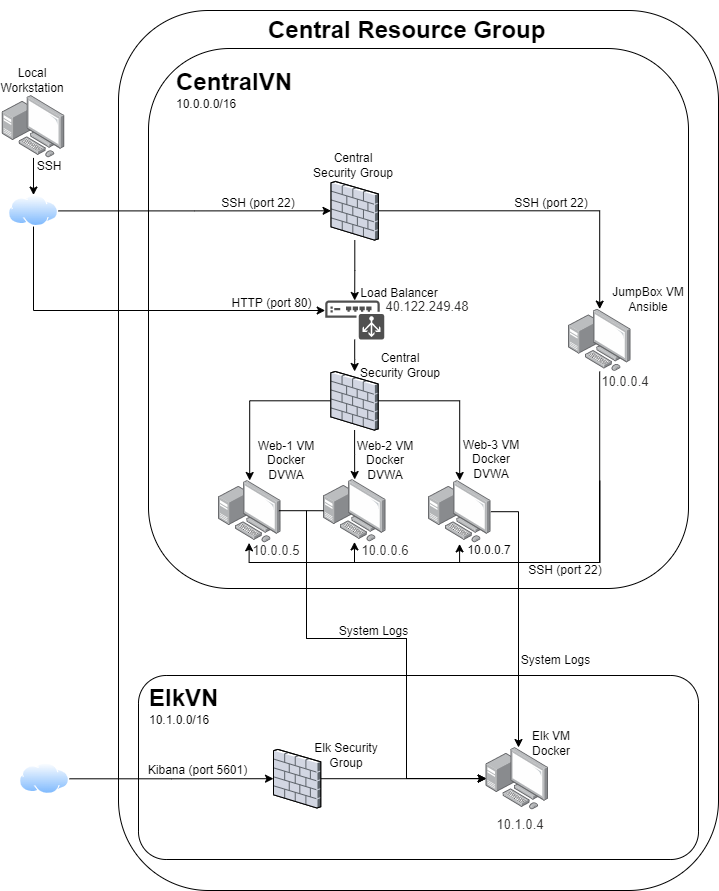

The diagram above was exported from draw.io. Its source (the exported page's mxGraphModel, read from the mxfile embedded in the PNG):
<mxGraphModel dx="1422" dy="918" grid="1" gridSize="10" guides="1" tooltips="1" connect="1" arrows="1" fold="1" page="1" pageScale="1" pageWidth="850" pageHeight="1100" math="0" shadow="0">
  <root>
    <mxCell id="0" />
    <mxCell id="1" parent="0" />
    <mxCell id="oWHhhvNTUkaFGwxlP85A-1" value="" style="rounded=1;whiteSpace=wrap;html=1;" parent="1" vertex="1">
      <mxGeometry x="170" y="140" width="600" height="880" as="geometry" />
    </mxCell>
    <mxCell id="oWHhhvNTUkaFGwxlP85A-2" value="" style="rounded=1;whiteSpace=wrap;html=1;" parent="1" vertex="1">
      <mxGeometry x="200" y="178" width="540" height="540" as="geometry" />
    </mxCell>
    <mxCell id="oWHhhvNTUkaFGwxlP85A-3" value="" style="points=[];aspect=fixed;html=1;align=center;shadow=0;dashed=0;image;image=img/lib/allied_telesis/computer_and_terminals/Personal_Computer_with_Server.svg;" parent="1" vertex="1">
      <mxGeometry x="270" y="610" width="62.400000000000006" height="62.400000000000006" as="geometry" />
    </mxCell>
    <mxCell id="oWHhhvNTUkaFGwxlP85A-4" value="" style="points=[];aspect=fixed;html=1;align=center;shadow=0;dashed=0;image;image=img/lib/allied_telesis/computer_and_terminals/Personal_Computer_with_Server.svg;" parent="1" vertex="1">
      <mxGeometry x="375" y="609" width="62.400000000000006" height="62.400000000000006" as="geometry" />
    </mxCell>
    <mxCell id="oWHhhvNTUkaFGwxlP85A-5" value="" style="points=[];aspect=fixed;html=1;align=center;shadow=0;dashed=0;image;image=img/lib/allied_telesis/computer_and_terminals/Personal_Computer_with_Server.svg;" parent="1" vertex="1">
      <mxGeometry x="480" y="610" width="62.400000000000006" height="62.400000000000006" as="geometry" />
    </mxCell>
    <mxCell id="oWHhhvNTUkaFGwxlP85A-6" style="edgeStyle=orthogonalEdgeStyle;rounded=0;orthogonalLoop=1;jettySize=auto;html=1;entryX=0.498;entryY=1.016;entryDx=0;entryDy=0;entryPerimeter=0;" parent="1" target="oWHhhvNTUkaFGwxlP85A-5" edge="1">
      <mxGeometry relative="1" as="geometry">
        <mxPoint x="651.1999999999998" y="610" as="sourcePoint" />
        <Array as="points">
          <mxPoint x="651" y="692" />
          <mxPoint x="511" y="692" />
        </Array>
      </mxGeometry>
    </mxCell>
    <mxCell id="oWHhhvNTUkaFGwxlP85A-7" style="edgeStyle=orthogonalEdgeStyle;rounded=0;orthogonalLoop=1;jettySize=auto;html=1;" parent="1" edge="1">
      <mxGeometry relative="1" as="geometry">
        <mxPoint x="651.2" y="611" as="sourcePoint" />
        <mxPoint x="406" y="671.4000000000001" as="targetPoint" />
        <Array as="points">
          <mxPoint x="651" y="692" />
          <mxPoint x="406" y="692" />
        </Array>
      </mxGeometry>
    </mxCell>
    <mxCell id="oWHhhvNTUkaFGwxlP85A-8" style="edgeStyle=orthogonalEdgeStyle;rounded=0;orthogonalLoop=1;jettySize=auto;html=1;entryX=0.491;entryY=0.999;entryDx=0;entryDy=0;entryPerimeter=0;" parent="1" source="oWHhhvNTUkaFGwxlP85A-9" edge="1">
      <mxGeometry relative="1" as="geometry">
        <mxPoint x="651.1935483870966" y="623" as="sourcePoint" />
        <mxPoint x="300.6383999999998" y="672.3375999999998" as="targetPoint" />
        <Array as="points">
          <mxPoint x="651" y="692" />
          <mxPoint x="301" y="692" />
        </Array>
      </mxGeometry>
    </mxCell>
    <mxCell id="oWHhhvNTUkaFGwxlP85A-9" value="" style="points=[];aspect=fixed;html=1;align=center;shadow=0;dashed=0;image;image=img/lib/allied_telesis/computer_and_terminals/Personal_Computer_with_Server.svg;" parent="1" vertex="1">
      <mxGeometry x="620" y="438.6" width="62.400000000000006" height="62.400000000000006" as="geometry" />
    </mxCell>
    <mxCell id="hkkYPnjOd2yaMMNiB8sv-12" style="edgeStyle=orthogonalEdgeStyle;rounded=0;orthogonalLoop=1;jettySize=auto;html=1;" parent="1" source="oWHhhvNTUkaFGwxlP85A-13" target="hkkYPnjOd2yaMMNiB8sv-10" edge="1">
      <mxGeometry relative="1" as="geometry" />
    </mxCell>
    <mxCell id="oWHhhvNTUkaFGwxlP85A-13" value="" style="sketch=0;pointerEvents=1;shadow=0;dashed=0;html=1;strokeColor=none;fillColor=#505050;labelPosition=center;verticalLabelPosition=bottom;verticalAlign=top;outlineConnect=0;align=center;shape=mxgraph.office.devices.load_balancer;" parent="1" vertex="1">
      <mxGeometry x="376.7" y="430" width="59" height="39" as="geometry" />
    </mxCell>
    <mxCell id="oWHhhvNTUkaFGwxlP85A-14" value="JumpBox VM Ansible" style="text;html=1;strokeColor=none;fillColor=none;align=center;verticalAlign=middle;whiteSpace=wrap;rounded=0;" parent="1" vertex="1">
      <mxGeometry x="660" y="414" width="80" height="30" as="geometry" />
    </mxCell>
    <mxCell id="oWHhhvNTUkaFGwxlP85A-18" value="HTTP (port 80)" style="text;html=1;strokeColor=none;fillColor=none;align=center;verticalAlign=middle;whiteSpace=wrap;rounded=0;" parent="1" vertex="1">
      <mxGeometry x="280.7" y="418" width="85.3" height="30" as="geometry" />
    </mxCell>
    <mxCell id="oWHhhvNTUkaFGwxlP85A-19" value="&lt;p style=&quot;line-height: 0&quot;&gt;&lt;/p&gt;&lt;h1 style=&quot;line-height: 0.5&quot;&gt;CentralVN&lt;/h1&gt;&lt;p style=&quot;line-height: 0&quot;&gt;10.0.0.0/16&lt;/p&gt;&lt;p&gt;&lt;/p&gt;" style="text;html=1;strokeColor=none;fillColor=none;spacing=5;spacingTop=-20;whiteSpace=wrap;overflow=hidden;rounded=0;" parent="1" vertex="1">
      <mxGeometry x="223" y="200" width="131" height="45" as="geometry" />
    </mxCell>
    <mxCell id="oWHhhvNTUkaFGwxlP85A-25" value="&lt;h1&gt;Central Resource Group&lt;/h1&gt;" style="text;html=1;strokeColor=none;fillColor=none;spacing=5;spacingTop=-20;whiteSpace=wrap;overflow=hidden;rounded=0;" parent="1" vertex="1">
      <mxGeometry x="314.9" y="140" width="291.5" height="33" as="geometry" />
    </mxCell>
    <mxCell id="oWHhhvNTUkaFGwxlP85A-26" value="Web-1 VM&lt;br&gt;Docker DVWA" style="text;html=1;strokeColor=none;fillColor=none;align=center;verticalAlign=middle;whiteSpace=wrap;rounded=0;" parent="1" vertex="1">
      <mxGeometry x="308" y="570" width="60" height="40" as="geometry" />
    </mxCell>
    <mxCell id="oWHhhvNTUkaFGwxlP85A-27" value="Web-2 VM Docker DVWA" style="text;html=1;strokeColor=none;fillColor=none;align=center;verticalAlign=middle;whiteSpace=wrap;rounded=0;" parent="1" vertex="1">
      <mxGeometry x="407.3" y="570" width="60" height="40" as="geometry" />
    </mxCell>
    <mxCell id="oWHhhvNTUkaFGwxlP85A-28" value="Web-3 VM Docker DVWA" style="text;html=1;strokeColor=none;fillColor=none;align=center;verticalAlign=middle;whiteSpace=wrap;rounded=0;" parent="1" vertex="1">
      <mxGeometry x="513" y="569" width="60" height="40" as="geometry" />
    </mxCell>
    <mxCell id="oWHhhvNTUkaFGwxlP85A-29" value="" style="rounded=1;whiteSpace=wrap;html=1;" parent="1" vertex="1">
      <mxGeometry x="190" y="805" width="560" height="184" as="geometry" />
    </mxCell>
    <mxCell id="oWHhhvNTUkaFGwxlP85A-30" value="&lt;p style=&quot;line-height: 0.6&quot;&gt;&lt;/p&gt;&lt;h1 style=&quot;line-height: 0.5&quot;&gt;ElkVN&lt;/h1&gt;&lt;p style=&quot;line-height: 0&quot;&gt;10.1.0.0/16&lt;/p&gt;&lt;p&gt;&lt;/p&gt;" style="text;html=1;strokeColor=none;fillColor=none;spacing=5;spacingTop=-20;whiteSpace=wrap;overflow=hidden;rounded=0;" parent="1" vertex="1">
      <mxGeometry x="196" y="816" width="84" height="43" as="geometry" />
    </mxCell>
    <mxCell id="oWHhhvNTUkaFGwxlP85A-36" value="&lt;span style=&quot;color: rgb(50 , 49 , 48) ; font-family: &amp;#34;az_ea_font&amp;#34; , &amp;#34;segoe ui&amp;#34; , &amp;#34;az_font&amp;#34; , , , &amp;#34;blinkmacsystemfont&amp;#34; , &amp;#34;roboto&amp;#34; , &amp;#34;oxygen&amp;#34; , &amp;#34;ubuntu&amp;#34; , &amp;#34;cantarell&amp;#34; , &amp;#34;open sans&amp;#34; , &amp;#34;helvetica neue&amp;#34; , sans-serif ; font-size: 13px ; background-color: rgb(255 , 255 , 255)&quot;&gt;10.0.0.5&lt;/span&gt;" style="text;html=1;strokeColor=none;fillColor=none;align=center;verticalAlign=middle;whiteSpace=wrap;rounded=0;" parent="1" vertex="1">
      <mxGeometry x="298" y="665" width="60" height="30" as="geometry" />
    </mxCell>
    <mxCell id="oWHhhvNTUkaFGwxlP85A-37" value="&lt;span style=&quot;color: rgb(50 , 49 , 48) ; font-family: &amp;#34;az_ea_font&amp;#34; , &amp;#34;segoe ui&amp;#34; , &amp;#34;az_font&amp;#34; , , , &amp;#34;blinkmacsystemfont&amp;#34; , &amp;#34;roboto&amp;#34; , &amp;#34;oxygen&amp;#34; , &amp;#34;ubuntu&amp;#34; , &amp;#34;cantarell&amp;#34; , &amp;#34;open sans&amp;#34; , &amp;#34;helvetica neue&amp;#34; , sans-serif ; font-size: 13px ; background-color: rgb(255 , 255 , 255)&quot;&gt;10.0.0.6&lt;/span&gt;" style="text;html=1;strokeColor=none;fillColor=none;align=center;verticalAlign=middle;whiteSpace=wrap;rounded=0;" parent="1" vertex="1">
      <mxGeometry x="407.3" y="665" width="60" height="30" as="geometry" />
    </mxCell>
    <mxCell id="oWHhhvNTUkaFGwxlP85A-38" value="10.0.0.7" style="text;html=1;strokeColor=none;fillColor=none;align=center;verticalAlign=middle;whiteSpace=wrap;rounded=0;" parent="1" vertex="1">
      <mxGeometry x="511" y="665" width="60" height="30" as="geometry" />
    </mxCell>
    <mxCell id="oWHhhvNTUkaFGwxlP85A-39" value="&lt;span style=&quot;color: rgb(50 , 49 , 48) ; font-family: &amp;#34;az_ea_font&amp;#34; , &amp;#34;segoe ui&amp;#34; , &amp;#34;az_font&amp;#34; , , , &amp;#34;blinkmacsystemfont&amp;#34; , &amp;#34;roboto&amp;#34; , &amp;#34;oxygen&amp;#34; , &amp;#34;ubuntu&amp;#34; , &amp;#34;cantarell&amp;#34; , &amp;#34;open sans&amp;#34; , &amp;#34;helvetica neue&amp;#34; , sans-serif ; font-size: 13px ; background-color: rgb(255 , 255 , 255)&quot;&gt;10.0.0.4&lt;/span&gt;" style="text;html=1;strokeColor=none;fillColor=none;align=center;verticalAlign=middle;whiteSpace=wrap;rounded=0;" parent="1" vertex="1">
      <mxGeometry x="647" y="496" width="60" height="30" as="geometry" />
    </mxCell>
    <mxCell id="hkkYPnjOd2yaMMNiB8sv-5" style="edgeStyle=orthogonalEdgeStyle;rounded=0;orthogonalLoop=1;jettySize=auto;html=1;" parent="1" source="oWHhhvNTUkaFGwxlP85A-45" target="hkkYPnjOd2yaMMNiB8sv-3" edge="1">
      <mxGeometry relative="1" as="geometry" />
    </mxCell>
    <mxCell id="hkkYPnjOd2yaMMNiB8sv-19" style="edgeStyle=orthogonalEdgeStyle;rounded=0;orthogonalLoop=1;jettySize=auto;html=1;" parent="1" source="oWHhhvNTUkaFGwxlP85A-45" target="oWHhhvNTUkaFGwxlP85A-13" edge="1">
      <mxGeometry relative="1" as="geometry">
        <Array as="points">
          <mxPoint x="85" y="440" />
        </Array>
      </mxGeometry>
    </mxCell>
    <mxCell id="oWHhhvNTUkaFGwxlP85A-45" value="" style="aspect=fixed;perimeter=ellipsePerimeter;html=1;align=center;shadow=0;dashed=0;spacingTop=3;image;image=img/lib/active_directory/internet_cloud.svg;" parent="1" vertex="1">
      <mxGeometry x="60" y="324.55" width="50" height="31.5" as="geometry" />
    </mxCell>
    <mxCell id="hkkYPnjOd2yaMMNiB8sv-18" style="edgeStyle=orthogonalEdgeStyle;rounded=0;orthogonalLoop=1;jettySize=auto;html=1;" parent="1" source="oWHhhvNTUkaFGwxlP85A-47" target="oWHhhvNTUkaFGwxlP85A-45" edge="1">
      <mxGeometry relative="1" as="geometry" />
    </mxCell>
    <mxCell id="oWHhhvNTUkaFGwxlP85A-47" value="" style="points=[];aspect=fixed;html=1;align=center;shadow=0;dashed=0;image;image=img/lib/allied_telesis/computer_and_terminals/Personal_Computer_with_Server.svg;" parent="1" vertex="1">
      <mxGeometry x="53.80000000000001" y="225" width="62.400000000000006" height="62.400000000000006" as="geometry" />
    </mxCell>
    <mxCell id="oWHhhvNTUkaFGwxlP85A-48" value="SSH" style="text;html=1;strokeColor=none;fillColor=none;align=center;verticalAlign=middle;whiteSpace=wrap;rounded=0;" parent="1" vertex="1">
      <mxGeometry x="71" y="281" width="60" height="30" as="geometry" />
    </mxCell>
    <mxCell id="oWHhhvNTUkaFGwxlP85A-49" value="Local Workstation" style="text;html=1;strokeColor=none;fillColor=none;align=center;verticalAlign=middle;whiteSpace=wrap;rounded=0;" parent="1" vertex="1">
      <mxGeometry x="53.800000000000004" y="195" width="60" height="30" as="geometry" />
    </mxCell>
    <mxCell id="oWHhhvNTUkaFGwxlP85A-54" value="" style="points=[];aspect=fixed;html=1;align=center;shadow=0;dashed=0;image;image=img/lib/allied_telesis/computer_and_terminals/Personal_Computer_with_Server.svg;" parent="1" vertex="1">
      <mxGeometry x="537.6" y="877" width="62.400000000000006" height="62.400000000000006" as="geometry" />
    </mxCell>
    <mxCell id="oWHhhvNTUkaFGwxlP85A-57" style="edgeStyle=orthogonalEdgeStyle;rounded=0;orthogonalLoop=1;jettySize=auto;html=1;entryX=0.038;entryY=0.481;entryDx=0;entryDy=0;entryPerimeter=0;" parent="1" edge="1">
      <mxGeometry relative="1" as="geometry">
        <mxPoint x="537.9712" y="908.0144" as="targetPoint" />
        <Array as="points">
          <mxPoint x="358" y="640" />
          <mxPoint x="358" y="768" />
          <mxPoint x="458" y="768" />
          <mxPoint x="458" y="908" />
        </Array>
        <mxPoint x="330.4" y="640.2" as="sourcePoint" />
      </mxGeometry>
    </mxCell>
    <mxCell id="oWHhhvNTUkaFGwxlP85A-59" style="edgeStyle=orthogonalEdgeStyle;rounded=0;orthogonalLoop=1;jettySize=auto;html=1;" parent="1" source="oWHhhvNTUkaFGwxlP85A-5" target="oWHhhvNTUkaFGwxlP85A-54" edge="1">
      <mxGeometry relative="1" as="geometry">
        <mxPoint x="548" y="879" as="targetPoint" />
        <Array as="points">
          <mxPoint x="570" y="641" />
        </Array>
      </mxGeometry>
    </mxCell>
    <mxCell id="oWHhhvNTUkaFGwxlP85A-58" style="edgeStyle=orthogonalEdgeStyle;rounded=0;orthogonalLoop=1;jettySize=auto;html=1;" parent="1" edge="1">
      <mxGeometry relative="1" as="geometry">
        <mxPoint x="537.6" y="908" as="targetPoint" />
        <mxPoint x="375" y="640.2285714285715" as="sourcePoint" />
        <Array as="points">
          <mxPoint x="358" y="640" />
          <mxPoint x="358" y="768" />
          <mxPoint x="458" y="768" />
          <mxPoint x="458" y="908" />
        </Array>
      </mxGeometry>
    </mxCell>
    <mxCell id="oWHhhvNTUkaFGwxlP85A-60" value="System Logs" style="text;html=1;strokeColor=none;fillColor=none;align=center;verticalAlign=middle;whiteSpace=wrap;rounded=0;" parent="1" vertex="1">
      <mxGeometry x="386" y="746" width="79" height="30" as="geometry" />
    </mxCell>
    <mxCell id="oWHhhvNTUkaFGwxlP85A-61" value="System Logs" style="text;html=1;strokeColor=none;fillColor=none;align=center;verticalAlign=middle;whiteSpace=wrap;rounded=0;" parent="1" vertex="1">
      <mxGeometry x="568" y="775" width="79" height="30" as="geometry" />
    </mxCell>
    <mxCell id="oWHhhvNTUkaFGwxlP85A-62" value="&lt;span style=&quot;color: rgb(50 , 49 , 48) ; font-family: &amp;#34;az_ea_font&amp;#34; , &amp;#34;segoe ui&amp;#34; , &amp;#34;az_font&amp;#34; , , , &amp;#34;blinkmacsystemfont&amp;#34; , &amp;#34;roboto&amp;#34; , &amp;#34;oxygen&amp;#34; , &amp;#34;ubuntu&amp;#34; , &amp;#34;cantarell&amp;#34; , &amp;#34;open sans&amp;#34; , &amp;#34;helvetica neue&amp;#34; , sans-serif ; font-size: 13px ; background-color: rgb(255 , 255 , 255)&quot;&gt;10.1.0.4&lt;/span&gt;" style="text;html=1;strokeColor=none;fillColor=none;align=center;verticalAlign=middle;whiteSpace=wrap;rounded=0;" parent="1" vertex="1">
      <mxGeometry x="542.4" y="939" width="60" height="30" as="geometry" />
    </mxCell>
    <mxCell id="oWHhhvNTUkaFGwxlP85A-63" value="Elk VM Docker&lt;br&gt;" style="text;html=1;strokeColor=none;fillColor=none;align=center;verticalAlign=middle;whiteSpace=wrap;rounded=0;" parent="1" vertex="1">
      <mxGeometry x="573" y="857" width="60" height="32" as="geometry" />
    </mxCell>
    <mxCell id="hkkYPnjOd2yaMMNiB8sv-6" style="edgeStyle=orthogonalEdgeStyle;rounded=0;orthogonalLoop=1;jettySize=auto;html=1;" parent="1" source="hkkYPnjOd2yaMMNiB8sv-3" target="oWHhhvNTUkaFGwxlP85A-9" edge="1">
      <mxGeometry relative="1" as="geometry" />
    </mxCell>
    <mxCell id="hkkYPnjOd2yaMMNiB8sv-7" style="edgeStyle=orthogonalEdgeStyle;rounded=0;orthogonalLoop=1;jettySize=auto;html=1;" parent="1" source="hkkYPnjOd2yaMMNiB8sv-3" target="oWHhhvNTUkaFGwxlP85A-13" edge="1">
      <mxGeometry relative="1" as="geometry" />
    </mxCell>
    <mxCell id="hkkYPnjOd2yaMMNiB8sv-3" value="" style="verticalLabelPosition=bottom;sketch=0;aspect=fixed;html=1;verticalAlign=top;strokeColor=none;align=center;outlineConnect=0;shape=mxgraph.citrix.firewall;" parent="1" vertex="1">
      <mxGeometry x="382.57" y="311" width="47.26" height="58.6" as="geometry" />
    </mxCell>
    <mxCell id="hkkYPnjOd2yaMMNiB8sv-4" value="Central&lt;br&gt;Security Group" style="text;html=1;strokeColor=none;fillColor=none;align=center;verticalAlign=middle;whiteSpace=wrap;rounded=0;" parent="1" vertex="1">
      <mxGeometry x="360" y="280" width="90" height="30" as="geometry" />
    </mxCell>
    <mxCell id="hkkYPnjOd2yaMMNiB8sv-8" value="&#10;&#10;&lt;br class=&quot;Apple-interchange-newline&quot;&gt;&lt;span style=&quot;color: rgb(50, 49, 48); font-size: 13px; font-style: normal; font-weight: 400; letter-spacing: normal; text-align: left; text-indent: 0px; text-transform: none; word-spacing: 0px; background-color: rgb(255, 255, 255); display: inline; float: none;&quot;&gt;40.122.249.48&lt;/span&gt;&#10;&#10;" style="text;html=1;strokeColor=none;fillColor=none;align=center;verticalAlign=middle;whiteSpace=wrap;rounded=0;" parent="1" vertex="1">
      <mxGeometry x="449" y="414" width="60" height="30" as="geometry" />
    </mxCell>
    <mxCell id="hkkYPnjOd2yaMMNiB8sv-9" value="Load Balancer" style="text;html=1;strokeColor=none;fillColor=none;align=center;verticalAlign=middle;whiteSpace=wrap;rounded=0;" parent="1" vertex="1">
      <mxGeometry x="406.3" y="408" width="90" height="30" as="geometry" />
    </mxCell>
    <mxCell id="hkkYPnjOd2yaMMNiB8sv-13" style="edgeStyle=orthogonalEdgeStyle;rounded=0;orthogonalLoop=1;jettySize=auto;html=1;" parent="1" source="hkkYPnjOd2yaMMNiB8sv-10" target="oWHhhvNTUkaFGwxlP85A-3" edge="1">
      <mxGeometry relative="1" as="geometry" />
    </mxCell>
    <mxCell id="hkkYPnjOd2yaMMNiB8sv-14" style="edgeStyle=orthogonalEdgeStyle;rounded=0;orthogonalLoop=1;jettySize=auto;html=1;" parent="1" source="hkkYPnjOd2yaMMNiB8sv-10" target="oWHhhvNTUkaFGwxlP85A-4" edge="1">
      <mxGeometry relative="1" as="geometry" />
    </mxCell>
    <mxCell id="hkkYPnjOd2yaMMNiB8sv-15" style="edgeStyle=orthogonalEdgeStyle;rounded=0;orthogonalLoop=1;jettySize=auto;html=1;" parent="1" source="hkkYPnjOd2yaMMNiB8sv-10" target="oWHhhvNTUkaFGwxlP85A-5" edge="1">
      <mxGeometry relative="1" as="geometry" />
    </mxCell>
    <mxCell id="hkkYPnjOd2yaMMNiB8sv-10" value="" style="verticalLabelPosition=bottom;sketch=0;aspect=fixed;html=1;verticalAlign=top;strokeColor=none;align=center;outlineConnect=0;shape=mxgraph.citrix.firewall;" parent="1" vertex="1">
      <mxGeometry x="382.37" y="501" width="47.26" height="58.6" as="geometry" />
    </mxCell>
    <mxCell id="hkkYPnjOd2yaMMNiB8sv-20" value="SSH (port 22)" style="text;html=1;strokeColor=none;fillColor=none;align=center;verticalAlign=middle;whiteSpace=wrap;rounded=0;" parent="1" vertex="1">
      <mxGeometry x="270" y="318" width="80" height="30" as="geometry" />
    </mxCell>
    <mxCell id="hkkYPnjOd2yaMMNiB8sv-28" style="edgeStyle=orthogonalEdgeStyle;rounded=0;orthogonalLoop=1;jettySize=auto;html=1;" parent="1" source="hkkYPnjOd2yaMMNiB8sv-21" target="hkkYPnjOd2yaMMNiB8sv-27" edge="1">
      <mxGeometry relative="1" as="geometry" />
    </mxCell>
    <mxCell id="hkkYPnjOd2yaMMNiB8sv-21" value="" style="aspect=fixed;perimeter=ellipsePerimeter;html=1;align=center;shadow=0;dashed=0;spacingTop=3;image;image=img/lib/active_directory/internet_cloud.svg;" parent="1" vertex="1">
      <mxGeometry x="71" y="892.4500000000002" width="50" height="31.5" as="geometry" />
    </mxCell>
    <mxCell id="hkkYPnjOd2yaMMNiB8sv-26" value="Kibana (port 5601)" style="text;html=1;strokeColor=none;fillColor=none;align=center;verticalAlign=middle;whiteSpace=wrap;rounded=0;" parent="1" vertex="1">
      <mxGeometry x="197" y="885" width="105.3" height="30" as="geometry" />
    </mxCell>
    <mxCell id="hkkYPnjOd2yaMMNiB8sv-31" style="edgeStyle=orthogonalEdgeStyle;rounded=0;orthogonalLoop=1;jettySize=auto;html=1;" parent="1" source="hkkYPnjOd2yaMMNiB8sv-27" target="oWHhhvNTUkaFGwxlP85A-54" edge="1">
      <mxGeometry relative="1" as="geometry" />
    </mxCell>
    <mxCell id="hkkYPnjOd2yaMMNiB8sv-27" value="" style="verticalLabelPosition=bottom;sketch=0;aspect=fixed;html=1;verticalAlign=top;strokeColor=none;align=center;outlineConnect=0;shape=mxgraph.citrix.firewall;" parent="1" vertex="1">
      <mxGeometry x="325" y="878.9" width="47.26" height="58.6" as="geometry" />
    </mxCell>
    <mxCell id="hkkYPnjOd2yaMMNiB8sv-32" value="SSH (port 22)" style="text;html=1;strokeColor=none;fillColor=none;align=center;verticalAlign=middle;whiteSpace=wrap;rounded=0;" parent="1" vertex="1">
      <mxGeometry x="563" y="318" width="80" height="30" as="geometry" />
    </mxCell>
    <mxCell id="hkkYPnjOd2yaMMNiB8sv-33" value="Elk Security Group" style="text;html=1;strokeColor=none;fillColor=none;align=center;verticalAlign=middle;whiteSpace=wrap;rounded=0;" parent="1" vertex="1">
      <mxGeometry x="353" y="870" width="90" height="30" as="geometry" />
    </mxCell>
    <mxCell id="hkkYPnjOd2yaMMNiB8sv-34" value="Central&lt;br&gt;Security Group" style="text;html=1;strokeColor=none;fillColor=none;align=center;verticalAlign=middle;whiteSpace=wrap;rounded=0;" parent="1" vertex="1">
      <mxGeometry x="407.3" y="480" width="90" height="30" as="geometry" />
    </mxCell>
    <mxCell id="hkkYPnjOd2yaMMNiB8sv-35" value="SSH (port 22)" style="text;html=1;strokeColor=none;fillColor=none;align=center;verticalAlign=middle;whiteSpace=wrap;rounded=0;" parent="1" vertex="1">
      <mxGeometry x="577" y="685" width="80" height="30" as="geometry" />
    </mxCell>
  </root>
</mxGraphModel>